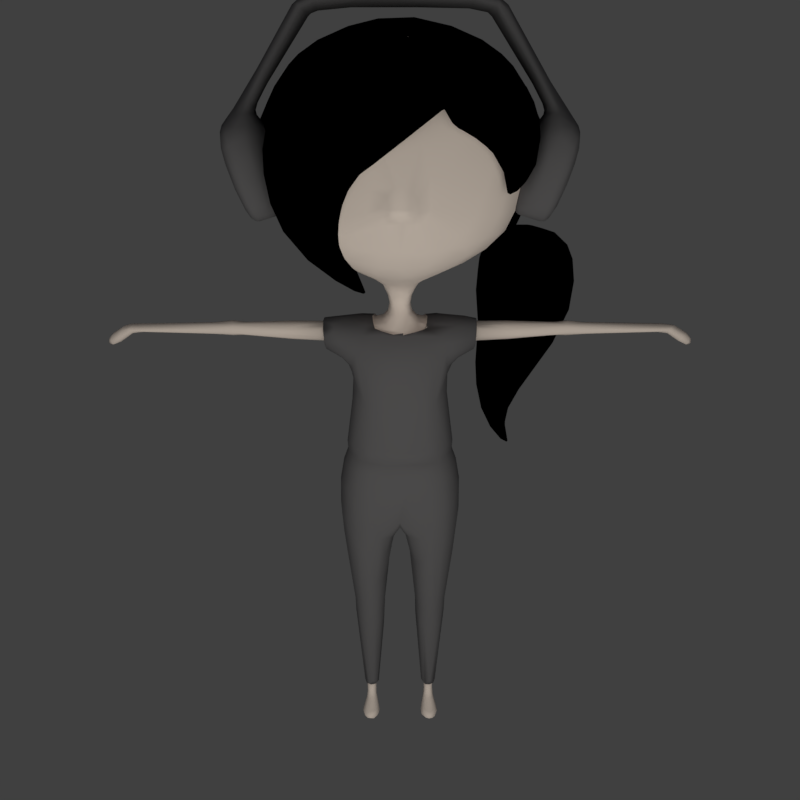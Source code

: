 # Source: Clowpoly.blend  (saved by Blender 2.79.0; exported with 4.5.12 LTS)
import bpy
from mathutils import Matrix  # noqa: F401  (used for matrix-valued properties, if any)

bpy.ops.wm.read_factory_settings(use_empty=True)
scene = bpy.context.scene
scene.name = 'Scene'

# ---- collections
col_collection_2 = bpy.data.collections.new('Collection 2'); scene.collection.children.link(col_collection_2)
col_collection_3 = bpy.data.collections.new('Collection 3'); scene.collection.children.link(col_collection_3)
col_collection_12 = bpy.data.collections.new('Collection 12'); scene.collection.children.link(col_collection_12)
col_collection_12.hide_render = True
col_collection_12.hide_viewport = True

# ---- materials (node trees are filled in below, after node groups)
mat_material_003 = bpy.data.materials.new('Material.003')
mat_material_003.alpha_threshold = 0.0
mat_material_003.diffuse_color = (0.8, 0.6983, 0.6558, 1.0)
mat_material_003.roughness = 0.5
mat_material_003.specular_intensity = 0.01
mat_material_004 = bpy.data.materials.new('Material.004')
mat_material_004.alpha_threshold = 0.0
mat_material_004.diffuse_color = (0.1235, 0.1213, 0.1329, 1.0)
mat_material_004.roughness = 0.5
mat_material_004.specular_intensity = 0.01042
mat_material = bpy.data.materials.new('Material')
mat_material.alpha_threshold = 0.0
mat_material.diffuse_color = (0.0, 0.0, 0.0, 1.0)
mat_material.roughness = 0.5

# ---- material node trees

# ---- world
world_world = bpy.data.worlds.new('World'); scene.world = world_world
world_world.color = (0.05088, 0.05088, 0.05088)
world_world.use_sun_shadow = False
world_world.sun_shadow_jitter_overblur = 0.0
world_world.cycles.sampling_method = 'MANUAL'

# ---- cameras
cam_camera = bpy.data.cameras.new('Camera')
cam_camera.clip_end = 100.0
cam_camera.lens = 35.0
cam_camera.sensor_width = 32.0
cam_camera.sensor_height = 18.0
cam_camera.display_size = 2.0
cam_camera.dof.focus_distance = 0.0

# ---- lights
light_area_001 = bpy.data.lights.new('Area.001', 'AREA')
light_area_001.color = (1.0, 0.9843, 0.8825)
light_area_001.transmission_factor = 0.0
light_area_001.energy = 785.4
light_area_001.shadow_buffer_clip_start = 0.5
light_area_001.shadow_soft_size = 15.0
light_area_001.shadow_maximum_resolution = 0.006
light_area_001.use_absolute_resolution = True
light_area_001.size = 15.0
light_area_001.size_y = 0.1

# ---- meshes
me_c_lod3 = bpy.data.meshes.new('C_LOD3')
me_c_lod3.from_pydata([(0.7419, -0.0153, -3.883), (1.906, 1.591, -3.559), (2.791, 2.477, -1.942), (1.152, 1.955, -0.1635), (2.481, 2.339, -3.03), (2.67, 2.457, -0.899), (0.901, 0.4082, -3.578), (0.7179, -0.1045, -3.823), (2.983, 0.896, -1.323), (1.568, 0.8605, 0.224), (2.792, 0.5385, -2.469), (2.327, 0.8459, -0.1525), (0.901, 0.07696, -3.507), (0.3829, -0.0153, -3.883), (-0.7807, 1.591, -3.559), (0.5624, -0.02394, -3.923), (0.5624, 1.591, -3.559), (-1.667, 2.477, -1.942), (0.5624, 2.875, -2.368), (-0.02737, 1.955, -0.1635), (0.5624, 1.955, -0.1635), (0.5624, 2.241, -3.269), (-1.356, 2.339, -3.03), (0.5624, 2.798, -1.237), (-1.545, 2.457, -0.899), (0.2237, 0.4082, -3.578), (0.5624, 0.5247, -3.614), (0.4069, -0.1045, -3.823), (-0.6241, 0.7828, -3.387), (0.5624, -0.1045, -3.823), (-1.858, 0.896, -1.323), (-0.4431, 0.8605, 0.224), (0.5624, 0.6845, 0.515), (-1.667, 0.5385, -2.469), (-1.202, 0.8459, -0.1525), (0.2237, 0.07696, -3.507), (2.606, -0.7942, -2.159), (2.554, -0.6984, -1.194), (1.33, -0.9862, 0.2164), (0.5624, -1.108, 0.2424), (2.42, -0.8881, -0.536), (2.088, -0.2044, -3.176), (-1.481, -0.7942, -2.159), (-1.429, -0.6984, -1.194), (-0.2048, -0.9862, 0.2164), (-1.295, -0.8881, -0.536), (-0.9631, -0.2044, -3.176), (1.758, 0.7704, -3.354), (1.834, 1.223, -3.481), (2.431, 0.8776, -2.926), (2.034, 0.5004, -3.166), (1.804, -0.4364, -4.038), (2.033, 0.4495, -3.366), (1.784, 1.525, -4.457), (2.024, 0.998, -3.479), (3.745, -0.1762, -2.914), (2.463, 0.5281, -3.016), (3.725, 1.785, -3.333), (2.455, 1.077, -3.129), (1.923, -0.3533, -4.544), (1.906, 1.245, -4.885), (3.752, -0.3184, -4.469), (3.735, 1.28, -4.811), (1.858, -0.216, -5.393), (1.848, 0.7718, -5.604), (2.772, -0.2967, -5.814), (2.762, 0.6911, -6.025), (2.033, -0.15, -6.464), (2.029, 0.2771, -6.555), (2.469, -0.1531, -6.5), (2.464, 0.274, -6.591), (2.562, -0.1013, -7.078), (2.561, -0.007768, -7.098), (2.626, -0.08563, -7.008), (2.625, 0.007858, -7.028), (1.93, 0.2962, -3.424), (1.917, 1.113, -3.591), (2.558, 1.23, -3.071), (2.571, 0.4132, -2.904), (1.879, 0.3082, -3.374), (1.866, 1.121, -3.541), (2.504, 1.238, -3.023), (2.517, 0.4247, -2.856), (1.993, 0.5583, -3.228), (1.987, 0.9526, -3.309), (2.296, 1.009, -3.058), (2.303, 0.6148, -2.977), (1.934, 0.4712, -3.261), (1.926, 1.018, -3.373), (2.355, 1.096, -3.025), (2.364, 0.5495, -2.913), (1.768, -1.878, -7.197), (1.768, -0.2123, -7.553), (1.259, -2.072, -11.4), (1.547, -1.635, -6.286), (1.259, -1.647, -11.49), (1.521, -0.3518, -6.561), (0.96, -1.647, -11.49), (0.96, -2.072, -11.4), (1.422, -1.195, -9.473), (1.422, -1.871, -9.329), (0.8218, -1.871, -9.329), (0.8218, -1.195, -9.473), (1.422, -1.216, -9.924), (1.422, -1.878, -9.783), (0.8218, -1.878, -9.783), (0.8218, -1.216, -9.924), (1.422, -1.216, -9.697), (1.422, -1.926, -9.545), (0.8218, -1.926, -9.545), (0.8218, -1.216, -9.697), (1.316, -2.488, -11.9), (1.316, -1.856, -12.04), (0.9395, -1.856, -12.04), (0.9395, -2.488, -11.9), (1.492, -0.4518, -6.594), (1.492, -1.531, -6.364), (1.198, -1.801, -11.78), (1.198, -1.933, -11.75), (1.034, -1.933, -11.75), (1.034, -1.801, -11.78), (0.9323, -0.007753, -4.521), (1.047, -0.08326, -4.314), (1.049, -0.6938, -4.185), (0.6948, -0.243, -3.957), (0.6948, -0.5303, -3.896), (0.8777, -0.6856, -3.464), (2.421, -0.8383, -0.7517), (2.372, -1.309, -2.583), (1.003, -1.085, -3.273), (3.231, -0.3165, -4.319), (3.231, -0.3581, -4.514), (3.231, -0.5878, -4.261), (3.231, -0.6294, -4.456), (1.707, -0.3081, -4.28), (1.707, -0.3817, -4.624), (1.707, -0.6557, -4.205), (1.707, -0.7293, -4.55), (3.523, -0.3165, -4.319), (3.523, -0.3581, -4.514), (3.523, -0.5878, -4.261), (3.523, -0.6294, -4.456), (5.125, -0.3191, -4.331), (4.991, -0.347, -4.462), (5.125, -0.5904, -4.273), (4.991, -0.6183, -4.404), (5.525, -0.3654, -4.548), (5.469, -0.4188, -4.798), (5.525, -0.6367, -4.49), (5.469, -0.6901, -4.74), (3.377, -0.3, -4.578), (3.377, -0.2373, -4.284), (3.377, -0.6029, -4.513), (3.377, -0.5402, -4.22), (0.8128, -0.03918, -4.291), (0.8128, -0.7196, -4.145), (1.051, -0.8616, -4.283), (1.295, -1.846, -11.99), (1.295, -2.478, -11.85), (0.9562, -2.478, -11.85), (0.9562, -1.846, -11.99), (1.247, -1.823, -11.88), (1.247, -2.264, -11.79), (0.9949, -2.264, -11.79), (0.9949, -1.823, -11.88), (0.8595, -1.895, -1.945), (0.6428, -1.725, -1.652), (0.8163, -1.626, -2.018), (0.9207, -1.612, -1.73), (5.18, -0.5968, -4.303), (5.057, -0.6282, -4.45), (5.057, -0.357, -4.508), (5.18, -0.3255, -4.361), (2.469, -0.6473, -4.199), (2.469, -0.7166, -4.524), (2.469, -0.2751, -4.279), (2.469, -0.3444, -4.603), (1.217, -1.701, -11.43), (1.217, -1.901, -11.39), (1.02, -1.901, -11.39), (1.02, -1.701, -11.43), (0.9731, -2.035, -11.4), (1.249, -2.035, -11.4), (0.9731, -1.659, -11.48), (1.249, -1.659, -11.48), (1.826, -0.7274, -4.546), (1.826, -0.3029, -4.28), (1.826, -0.6544, -4.204), (1.826, -0.3759, -4.621), (1.364, -1.178, -4.773), (1.364, -0.1573, -4.992), (1.442, -0.832, -4.051), (1.442, -0.002449, -4.228), (1.371, -0.253, -5.532), (1.371, -1.451, -5.276), (0.9038, 0.09178, -4.519), (0.9671, -1.303, -4.582), (0.9671, 0.02998, -4.269), (0.9671, -0.8904, -4.127), (0.9095, -0.253, -5.532), (1.895, -0.1696, -4.238), (1.856, -0.2741, -4.787), (1.856, -0.9191, -4.649), (1.895, -0.7297, -4.119), (1.535, -0.5191, -6.435), (1.551, -1.46, -6.234), (1.781, -0.8242, -4.6), (1.781, -0.3279, -4.706), (1.801, -0.2389, -4.259), (1.801, -0.6927, -4.162), (0.9042, 0.06683, -4.593), (0.9615, 0.06054, -4.579), (1.003, -0.1786, -3.467), (2.372, -0.5439, -2.746), (0.8777, -0.2118, -3.565), (0.5624, -0.08561, -7.632), (0.5624, -1.889, -7.247), (-0.6429, -1.878, -7.197), (-0.6429, -0.2123, -7.553), (-0.1337, -2.072, -11.4), (-0.4222, -1.635, -6.286), (-0.1337, -1.647, -11.49), (-0.3966, -0.3518, -6.561), (0.1648, -1.647, -11.49), (0.5624, -0.3958, -6.648), (0.1648, -2.072, -11.4), (0.5624, -1.693, -6.371), (-0.2975, -1.195, -9.473), (-0.2975, -1.871, -9.329), (0.3029, -1.871, -9.329), (0.3029, -1.195, -9.473), (-0.2975, -1.216, -9.924), (-0.2975, -1.878, -9.783), (0.3029, -1.878, -9.783), (0.3029, -1.216, -9.924), (-0.2975, -1.216, -9.697), (-0.2975, -1.926, -9.545), (0.3029, -1.926, -9.545), (0.3029, -1.216, -9.697), (-0.1917, -2.488, -11.9), (-0.1917, -1.856, -12.04), (0.1853, -1.856, -12.04), (0.1853, -2.488, -11.9), (-0.3668, -0.4518, -6.594), (-0.3668, -1.531, -6.364), (0.5624, -1.531, -6.364), (0.5624, -0.4518, -6.594), (-0.07283, -1.801, -11.78), (-0.07283, -1.933, -11.75), (0.09104, -1.933, -11.75), (0.09104, -1.801, -11.78), (0.1925, -0.007753, -4.521), (0.5624, -0.9767, -4.302), (0.07734, -0.08326, -4.314), (0.07533, -0.6938, -4.185), (0.5624, -0.8262, -4.122), (0.5624, -0.004083, -4.298), (0.43, -0.243, -3.957), (0.43, -0.5303, -3.896), (0.5624, -0.5303, -3.896), (0.5624, -0.243, -3.957), (0.247, -0.6856, -3.464), (0.5624, -0.6856, -3.464), (-1.296, -0.8383, -0.7517), (0.5624, -1.166, -0.1121), (-1.247, -1.309, -2.583), (0.5624, -1.712, -2.726), (0.1221, -1.085, -3.273), (0.5624, -1.31, -3.225), (-2.106, -0.3165, -4.319), (-2.106, -0.3581, -4.514), (-2.106, -0.5878, -4.261), (-2.106, -0.6294, -4.456), (-0.5818, -0.3081, -4.28), (-0.5818, -0.3817, -4.624), (-0.5818, -0.6557, -4.205), (-0.5818, -0.7293, -4.55), (-2.398, -0.3165, -4.319), (-2.398, -0.3581, -4.514), (-2.398, -0.5878, -4.261), (-2.398, -0.6294, -4.456), (-4.0, -0.3191, -4.331), (-3.866, -0.347, -4.462), (-4.0, -0.5904, -4.273), (-3.866, -0.6183, -4.404), (-4.4, -0.3654, -4.548), (-4.344, -0.4188, -4.798), (-4.4, -0.6367, -4.49), (-4.344, -0.6901, -4.74), (-2.252, -0.3, -4.578), (-2.252, -0.2373, -4.284), (-2.252, -0.6029, -4.513), (-2.252, -0.5402, -4.22), (0.312, -0.03918, -4.291), (0.312, -0.7196, -4.145), (0.07383, -0.8616, -4.283), (-0.1706, -1.846, -11.99), (-0.1706, -2.478, -11.85), (0.1686, -2.478, -11.85), (0.1686, -1.846, -11.99), (-0.1217, -1.823, -11.88), (-0.1217, -2.264, -11.79), (0.1298, -2.264, -11.79), (0.1298, -1.823, -11.88), (0.2653, -1.895, -1.945), (0.4819, -1.725, -1.652), (0.3085, -1.626, -2.018), (0.2041, -1.612, -1.73), (0.5624, -1.784, -1.984), (0.5624, -1.552, -1.193), (0.5624, -1.977, -1.943), (0.5624, -1.725, -1.652), (-4.056, -0.5968, -4.303), (-3.933, -0.6282, -4.45), (-3.933, -0.357, -4.508), (-4.056, -0.3255, -4.361), (-1.344, -0.6473, -4.199), (-1.344, -0.7166, -4.524), (-1.344, -0.2751, -4.279), (-1.344, -0.3444, -4.603), (-0.09197, -1.701, -11.43), (-0.09197, -1.901, -11.39), (0.1048, -1.901, -11.39), (0.1048, -1.701, -11.43), (0.1516, -2.035, -11.4), (-0.1246, -2.035, -11.4), (0.1516, -1.659, -11.48), (-0.1246, -1.659, -11.48), (-0.7008, -0.7274, -4.546), (-0.7008, -0.3029, -4.28), (-0.7008, -0.6544, -4.204), (-0.7008, -0.3759, -4.621), (0.5624, 0.04006, -4.531), (0.5624, 0.09178, -4.519), (0.5624, -1.332, -4.719), (-0.2391, -1.178, -4.773), (-0.2391, -0.1573, -4.992), (-0.3167, -0.832, -4.051), (-0.3167, -0.002449, -4.228), (0.5624, -1.07, -4.338), (-0.2459, -0.253, -5.532), (-0.2459, -1.451, -5.276), (0.5624, -1.451, -5.276), (0.5624, -0.253, -5.532), (0.2209, 0.09178, -4.519), (0.1576, -1.303, -4.582), (0.1576, 0.02998, -4.269), (0.1576, -0.8904, -4.127), (0.5624, -0.2945, -6.033), (0.2153, -0.253, -5.532), (-0.7705, -0.1696, -4.238), (-0.7312, -0.2741, -4.787), (-0.7312, -0.9191, -4.649), (-0.7705, -0.7297, -4.119), (-0.4107, -0.5191, -6.435), (-0.4266, -1.46, -6.234), (0.5624, -1.712, -6.274), (0.5624, -0.3387, -6.567), (-0.6565, -0.8242, -4.6), (-0.6565, -0.3279, -4.706), (-0.6761, -0.2389, -4.259), (-0.6761, -0.6927, -4.162), (0.2205, 0.06683, -4.593), (0.5624, 0.06367, -4.602), (0.1632, 0.06054, -4.579), (0.1221, -0.1786, -3.467), (-1.247, -0.5439, -2.746), (0.247, -0.2118, -3.565), (2.687, -0.9518, -0.8037), (2.966, -1.012, -0.8235), (3.069, 0.9681, -1.214), (3.348, 0.9081, -1.234), (2.307, -1.178, -2.215), (2.582, -1.246, -2.279), (2.689, 0.742, -2.625), (2.964, 0.6737, -2.689), (3.238, -1.107, -1.016), (3.62, 0.8131, -1.426), (2.768, -1.292, -2.321), (3.15, 0.6276, -2.731), (1.787, -0.1512, 0.5669), (1.787, -0.0912, 0.8475), (1.91, -0.1728, 0.4657), (2.114, -0.1307, 0.6628), (2.008, -0.2091, 0.2956), (2.267, -0.1832, 0.4168), (2.783, -0.4669, -0.9073), (3.063, -0.5268, -0.9271), (2.404, -0.693, -2.319), (2.678, -0.7613, -2.383), (2.552, -0.4174, -0.8904), (2.179, -0.6371, -2.267), (3.334, -0.6218, -1.119), (2.865, -0.8073, -2.424), (1.787, 0.7944, 0.3649), (1.91, 0.7728, 0.2637), (2.008, 0.7364, 0.0936), (2.968, 0.4613, -1.106), (2.589, 0.2352, -2.517), (2.737, 0.5108, -1.089), (2.363, 0.291, -2.465), (1.787, 0.8544, 0.6455), (2.114, 0.8149, 0.4608), (2.267, 0.7623, 0.2148), (3.248, 0.4013, -1.125), (2.863, 0.1669, -2.581), (3.519, 0.3063, -1.318), (3.049, 0.1209, -2.623), (-1.562, -0.9518, -0.8037), (-1.842, -1.012, -0.8235), (-1.944, 0.9681, -1.214), (-2.224, 0.9081, -1.234), (-1.183, -1.178, -2.215), (-1.457, -1.246, -2.279), (-1.565, 0.742, -2.625), (-1.839, 0.6737, -2.689), (-2.113, -1.107, -1.016), (-2.495, 0.8131, -1.426), (-1.644, -1.292, -2.321), (-2.026, 0.6276, -2.731), (-0.6625, -0.1512, 0.5669), (-0.6625, -0.0912, 0.8475), (-0.7854, -0.1728, 0.4657), (-0.9896, -0.1307, 0.6628), (-0.8835, -0.2091, 0.2956), (-1.142, -0.1832, 0.4168), (-1.658, -0.4669, -0.9073), (-1.938, -0.5268, -0.9271), (-1.279, -0.693, -2.319), (-1.554, -0.7613, -2.383), (-1.428, -0.4174, -0.8904), (-1.054, -0.6371, -2.267), (-2.209, -0.6218, -1.119), (-1.74, -0.8073, -2.424), (-0.6625, 0.7944, 0.3649), (-0.7854, 0.7728, 0.2637), (-0.8835, 0.7364, 0.0936), (-1.843, 0.4613, -1.106), (-1.464, 0.2352, -2.517), (-1.612, 0.5108, -1.089), (-1.238, 0.291, -2.465), (-0.6625, 0.8544, 0.6455), (-0.9896, 0.8149, 0.4608), (-1.142, 0.7623, 0.2148), (-2.123, 0.4013, -1.125), (-1.738, 0.1669, -2.581), (-2.394, 0.3063, -1.318), (-1.925, 0.1209, -2.623), (0.3678, -2.092, -1.306), (-0.02082, -2.092, 0.451), (0.3678, -0.09243, -1.306), (-0.02617, -0.09243, -1.629), (-0.02617, -2.092, -1.629), (-1.318, -2.092, -0.1563), (-0.1682, -0.325, -1.978), (-0.1682, -1.86, -1.978), (-1.576, -1.86, -1.999), (-1.576, -0.325, -1.999), (-0.2451, -0.7424, -2.759), (-0.2451, -1.443, -2.759), (-0.7434, -1.443, -3.088), (-0.7434, -0.7424, -3.088), (0.07565, -1.072, -3.5), (0.07565, -1.113, -3.5), (0.04592, -1.113, -3.52), (0.04592, -1.072, -3.52), (1.184, -1.537, -0.5342), (1.193, -1.516, -0.317), (1.148, -0.3312, -0.7273), (1.168, -0.6131, -0.401), (1.671, -1.708, -1.006), (2.072, -1.428, 0.06848), (1.641, -0.6243, -1.107), (1.862, -1.584, -1.199), (2.655, -1.344, -0.6851), (1.84, -0.7714, -1.274), (2.073, -1.344, -1.528), (2.551, -1.329, -1.51), (2.065, -1.055, -1.555), (2.098, -1.364, -1.802), (2.166, -1.364, -1.819), (2.096, -1.191, -1.831), (2.164, -1.294, -1.825), (1.28, -0.5028, -0.8993), (1.317, -1.867, -0.8914), (1.339, -1.738, -0.001647), (1.151, -0.5002, -0.5735), (1.134, -2.092, -0.6473), (1.046, -2.092, 0.2314), (1.319, -0.9867, -0.005989), (2.544, -1.105, -1.531), (2.045, -0.502, -0.01551), (2.635, -0.6452, -0.748), (-0.02082, -0.1988, 0.3149), (1.046, -0.7461, 0.2314), (1.115, -0.3885, -0.1282), (1.175, -0.8774, -0.3764), (-1.318, -0.8747, -0.4247)], [], [(44, 31, 34, 45), (26, 16, 1, 6), (41, 12, 47), (366, 263, 43, 42), (4, 21, 18, 2), (27, 367, 365, 35), (10, 4, 2, 8), (9, 32, 39, 38), (11, 5, 3, 9), (5, 23, 20, 3), (1, 16, 21, 4), (2, 18, 23, 5), (8, 2, 5, 11), (44, 45, 263, 264), (365, 366, 42, 46), (15, 26, 6, 0), (0, 6, 12, 7), (37, 8, 11, 40), (41, 50, 49, 10, 36), (40, 11, 9, 38), (3, 20, 32, 9), (15, 0, 7, 29), (6, 1, 48, 47, 12), (26, 25, 14, 16), (46, 28, 35), (260, 29, 7, 124), (22, 17, 18, 21), (33, 30, 17, 22), (31, 44, 39, 32), (34, 31, 19, 24), (24, 19, 20, 23), (28, 33, 22, 14), (14, 22, 21, 16), (17, 24, 23, 18), (30, 34, 24, 17), (367, 27, 257), (260, 257, 27, 29), (15, 13, 25, 26), (13, 27, 35, 25), (43, 45, 34, 30), (46, 42, 33, 28), (19, 31, 32, 20), (15, 29, 27, 13), (25, 35, 28, 14), (365, 46, 35), (39, 264, 38), (43, 263, 45), (264, 39, 44), (214, 124, 7), (49, 48, 1, 4, 10), (51, 75, 76, 53), (53, 76, 77, 57), (57, 77, 78, 55), (55, 78, 75, 51), (53, 57, 62, 60), (56, 58, 81, 82), (61, 59, 63, 65), (51, 53, 60, 59), (57, 55, 61, 62), (55, 51, 59, 61), (66, 65, 69, 70), (60, 62, 66, 64), (62, 61, 65, 66), (59, 60, 64, 63), (69, 67, 71, 73), (63, 64, 68, 67), (65, 63, 67, 69), (64, 66, 70, 68), (72, 74, 73, 71), (68, 70, 74, 72), (70, 69, 73, 74), (67, 68, 72, 71), (52, 54, 76, 75), (54, 58, 77, 76), (58, 56, 78, 77), (56, 52, 75, 78), (82, 81, 89, 90), (54, 52, 79, 80), (52, 56, 82, 79), (58, 54, 80, 81), (80, 79, 87, 88), (79, 82, 90, 87), (81, 80, 88, 89), (83, 84, 88, 87), (84, 85, 89, 88), (85, 86, 90, 89), (86, 83, 87, 90), (49, 86, 85), (48, 49, 85), (85, 84, 48), (48, 84, 47), (84, 83, 47), (47, 83, 50), (49, 50, 86), (86, 50, 83), (108, 100, 101, 109), (215, 224, 96, 92), (92, 96, 94, 91), (102, 215, 92, 99), (106, 97, 98, 105), (99, 92, 91, 100), (107, 99, 100, 108), (91, 94, 226, 216), (100, 91, 216, 101), (110, 102, 99, 107), (97, 106, 103, 95), (95, 103, 104, 93), (93, 104, 105, 98), (106, 110, 107, 103), (103, 107, 108, 104), (104, 108, 109, 105), (106, 105, 109, 110), (109, 101, 102, 110), (101, 216, 215, 102), (113, 112, 111, 114), (162, 118, 119, 163), (161, 117, 118, 162), (164, 120, 117, 161), (156, 155, 255, 252), (155, 125, 259, 255), (154, 124, 125, 155), (256, 260, 124, 154), (125, 126, 262, 259), (124, 214, 126, 125), (167, 308, 266, 128), (129, 128, 266, 268), (164, 163, 119, 120), (126, 129, 268, 262), (151, 138, 139, 150), (187, 136, 137, 185), (175, 130, 131, 176), (187, 186, 134, 136), (174, 176, 131, 133), (140, 144, 142, 138), (150, 139, 141, 152), (153, 140, 138, 151), (152, 141, 140, 153), (170, 149, 148, 169), (141, 145, 144, 140), (138, 142, 143, 139), (139, 143, 145, 141), (146, 148, 149, 147), (172, 146, 147, 171), (171, 147, 149, 170), (169, 148, 146, 172), (133, 152, 153, 132), (132, 153, 151, 130), (131, 150, 152, 133), (130, 151, 150, 131), (121, 195, 333, 332), (121, 332, 256, 154), (123, 122, 154, 155), (113, 114, 159, 160), (113, 160, 157, 112), (112, 157, 158, 111), (111, 158, 159, 114), (160, 159, 163, 164), (160, 164, 161, 157), (157, 161, 162, 158), (158, 162, 163, 159), (128, 127, 168, 167), (167, 168, 166, 165), (308, 167, 165, 310), (168, 309, 311, 166), (165, 166, 311, 310), (127, 264, 309, 168), (144, 169, 172, 142), (143, 171, 170, 145), (142, 172, 171, 143), (145, 170, 169, 144), (185, 188, 176, 174), (132, 130, 175, 173), (186, 175, 176, 188), (132, 173, 174, 133), (119, 179, 180, 120), (118, 178, 179, 119), (117, 177, 178, 118), (120, 180, 177, 117), (226, 94, 116, 245), (94, 96, 115, 116), (96, 224, 246, 115), (181, 179, 178, 182), (183, 180, 179, 181), (184, 177, 180, 183), (182, 178, 177, 184), (93, 182, 184, 95), (95, 184, 183, 97), (97, 183, 181, 98), (98, 181, 182, 93), (134, 186, 188, 135), (137, 135, 188, 185), (173, 175, 186, 187), (173, 187, 185, 174), (155, 156, 123), (195, 197, 192, 211), (199, 210, 211, 190, 193), (193, 190, 189, 194), (204, 193, 194, 205), (196, 198, 339, 334), (194, 189, 196, 342), (199, 193, 204, 357, 348), (334, 342, 196), (189, 191, 198, 196), (192, 197, 198, 191), (343, 363, 210, 199), (191, 189, 202, 203), (192, 191, 203, 200), (189, 190, 201, 202), (190, 192, 200, 201), (206, 202, 201, 207), (207, 201, 200, 208), (209, 203, 202, 206), (208, 200, 203, 209), (134, 208, 209, 136), (136, 209, 206, 137), (135, 207, 208, 134), (137, 206, 207, 135), (123, 198, 197, 122), (198, 252, 339), (252, 198, 156), (123, 156, 198), (122, 121, 154), (197, 121, 122), (121, 197, 195), (211, 192, 190), (210, 363, 333, 195), (211, 210, 195), (205, 194, 342, 356), (245, 116, 205, 356), (116, 115, 204, 205), (199, 348, 343), (213, 127, 128), (214, 212, 129, 126), (212, 213, 128, 129), (246, 357, 204, 115), (236, 237, 229, 228), (215, 218, 222, 224), (218, 217, 220, 222), (230, 227, 218, 215), (234, 233, 225, 223), (227, 228, 217, 218), (235, 236, 228, 227), (217, 216, 226, 220), (228, 229, 216, 217), (238, 235, 227, 230), (223, 221, 231, 234), (221, 219, 232, 231), (219, 225, 233, 232), (234, 231, 235, 238), (231, 232, 236, 235), (232, 233, 237, 236), (234, 238, 237, 233), (237, 238, 230, 229), (229, 230, 215, 216), (241, 242, 239, 240), (301, 302, 249, 248), (300, 301, 248, 247), (303, 300, 247, 250), (295, 252, 255, 294), (294, 255, 259, 258), (293, 294, 258, 257), (256, 293, 257, 260), (258, 259, 262, 261), (257, 258, 261, 367), (306, 265, 266, 308), (267, 268, 266, 265), (303, 250, 249, 302), (261, 262, 268, 267), (290, 289, 278, 277), (330, 328, 276, 275), (318, 319, 270, 269), (330, 275, 273, 329), (317, 272, 270, 319), (279, 277, 281, 283), (289, 291, 280, 278), (292, 290, 277, 279), (291, 292, 279, 280), (313, 312, 287, 288), (280, 279, 283, 284), (277, 278, 282, 281), (278, 280, 284, 282), (285, 286, 288, 287), (315, 314, 286, 285), (314, 313, 288, 286), (312, 315, 285, 287), (272, 271, 292, 291), (271, 269, 290, 292), (270, 272, 291, 289), (269, 270, 289, 290), (251, 332, 333, 344), (251, 293, 256, 332), (254, 294, 293, 253), (241, 299, 298, 242), (241, 240, 296, 299), (240, 239, 297, 296), (239, 242, 298, 297), (299, 303, 302, 298), (299, 296, 300, 303), (296, 297, 301, 300), (297, 298, 302, 301), (265, 306, 307, 263), (306, 304, 305, 307), (308, 310, 304, 306), (307, 305, 311, 309), (304, 310, 311, 305), (263, 307, 309, 264), (283, 281, 315, 312), (282, 284, 313, 314), (281, 282, 314, 315), (284, 283, 312, 313), (328, 317, 319, 331), (271, 316, 318, 269), (329, 331, 319, 318), (271, 272, 317, 316), (249, 250, 323, 322), (248, 249, 322, 321), (247, 248, 321, 320), (250, 247, 320, 323), (226, 245, 244, 220), (220, 244, 243, 222), (222, 243, 246, 224), (324, 325, 321, 322), (326, 324, 322, 323), (327, 326, 323, 320), (325, 327, 320, 321), (219, 221, 327, 325), (221, 223, 326, 327), (223, 225, 324, 326), (225, 219, 325, 324), (273, 274, 331, 329), (276, 328, 331, 274), (316, 330, 329, 318), (316, 317, 328, 330), (294, 254, 295), (344, 364, 338, 346), (349, 340, 336, 364, 362), (340, 341, 335, 336), (354, 355, 341, 340), (345, 334, 339, 347), (341, 342, 345, 335), (349, 348, 357, 354, 340), (334, 345, 342), (335, 345, 347, 337), (338, 337, 347, 346), (343, 349, 362, 363), (337, 353, 352, 335), (338, 350, 353, 337), (335, 352, 351, 336), (336, 351, 350, 338), (358, 359, 351, 352), (359, 360, 350, 351), (361, 358, 352, 353), (360, 361, 353, 350), (273, 275, 361, 360), (275, 276, 358, 361), (274, 273, 360, 359), (276, 274, 359, 358), (254, 253, 346, 347), (347, 339, 252), (252, 295, 347), (254, 347, 295), (253, 293, 251), (346, 253, 251), (251, 344, 346), (364, 336, 338), (362, 344, 333, 363), (364, 344, 362), (355, 356, 342, 341), (245, 356, 355, 244), (244, 355, 354, 243), (349, 343, 348), (366, 265, 263), (367, 261, 267, 365), (365, 267, 265, 366), (246, 243, 354, 357), (214, 7, 12, 212), (41, 213, 212, 12), (36, 213, 41), (37, 127, 213, 36), (38, 264, 127, 40), (37, 40, 127), (50, 41, 47), (383, 382, 384, 385), (384, 386, 387, 385), (369, 368, 372, 373), (387, 386, 368, 369), (388, 389, 373, 372), (405, 375, 379, 407), (370, 371, 375, 374), (392, 376, 378, 393), (375, 371, 377, 379), (387, 369, 376, 392), (369, 373, 378, 376), (404, 387, 392, 406), (406, 392, 393, 407), (398, 388, 391, 400), (373, 389, 393, 378), (398, 405, 389, 388), (371, 370, 397, 404), (374, 375, 405, 398), (377, 406, 407, 379), (371, 404, 406, 377), (386, 397, 399, 390), (389, 405, 407, 393), (382, 380, 394, 395), (396, 384, 382, 395), (396, 397, 386, 384), (383, 402, 401, 381), (385, 403, 402, 383), (404, 403, 385, 387), (381, 380, 382, 383), (403, 404, 397, 396), (395, 402, 403, 396), (395, 394, 401, 402), (423, 425, 424, 422), (424, 425, 427, 426), (409, 413, 412, 408), (427, 409, 408, 426), (428, 412, 413, 429), (410, 439, 440, 414), (445, 447, 419, 415), (410, 414, 415, 411), (414, 440, 438), (432, 433, 418, 416), (415, 419, 417, 411), (427, 432, 416, 409), (409, 416, 418, 413), (444, 446, 432, 427), (446, 447, 433, 432), (438, 440, 431, 428), (413, 418, 433, 429), (438, 428, 429, 445), (411, 444, 437, 410), (414, 438, 445, 415), (410, 437, 439), (417, 419, 447, 446), (411, 417, 446, 444), (426, 430, 439, 437), (429, 433, 447, 445), (422, 435, 434, 420), (436, 435, 422, 424), (436, 424, 426, 437), (423, 421, 441, 442), (425, 423, 442, 443), (444, 427, 425, 443), (421, 423, 422, 420), (443, 436, 437, 444), (435, 436, 443, 442), (435, 442, 441, 434), (33, 42, 431, 440), (30, 439, 430, 43), (8, 37, 390, 399), (10, 400, 391, 36), (374, 398, 400), (388, 372, 391), (428, 431, 412), (368, 390, 391, 372), (426, 408, 430), (408, 412, 431, 430), (370, 399, 397), (370, 374, 400, 399), (394, 380, 420, 434), (381, 421, 420, 380), (394, 434, 441, 401), (401, 441, 421, 381), (386, 390, 368), (487, 488, 449, 448), (450, 486, 487, 448), (453, 497, 457, 456), (448, 449, 453, 452), (449, 493, 497, 453), (450, 448, 452, 451), (454, 455, 459, 458), (451, 452, 455, 454), (452, 453, 456, 455), (461, 458, 462, 465), (457, 454, 458, 461), (455, 456, 460, 459), (456, 457, 461, 460), (463, 464, 465, 462), (459, 460, 464, 463), (460, 461, 465, 464), (458, 459, 463, 462), (471, 470, 473, 474), (470, 471, 485, 484), (483, 472, 470, 484), (470, 472, 475, 473), (482, 481, 478, 490), (474, 473, 476, 477), (473, 475, 478, 476), (481, 482, 480, 479), (476, 479, 480, 477), (478, 481, 479, 476), (466, 468, 483, 484), (467, 466, 484, 485), (487, 486, 468, 466), (488, 487, 466, 467), (477, 480, 482, 490), (492, 491, 471, 474), (491, 489, 485, 471), (490, 492, 474, 477), (478, 475, 492, 490), (494, 493, 449, 488), (495, 496, 469), (496, 495, 494, 488, 467), (489, 496, 467, 485)])
me_c_lod3.polygons.foreach_set('use_smooth', [True] * 506)
me_c_lod3.polygons.foreach_set('material_index', [2, 2, 2, 2, 2, 2, 2, 2, 2, 2, 2, 2, 2, 2, 2, 2, 2, 2, 2, 2, 2, 2, 2, 2, 2, 0, 2, 2, 2, 2, 2, 2, 2, 2, 2, 0, 0, 2, 2, 2, 2, 2, 2, 2, 2, 2, 2, 0, 0, 2, 2, 2, 2, 2, 2, 0, 2, 2, 2, 2, 2, 2, 2, 2, 2, 2, 2, 2, 2, 2, 2, 2, 2, 2, 2, 2, 0, 0, 0, 0, 0, 0, 0, 0, 0, 0, 0, 0, 0, 2, 2, 2, 0, 0, 0, 1, 1, 1, 1, 1, 1, 1, 1, 1, 1, 1, 1, 1, 1, 1, 1, 1, 1, 1, 0, 0, 0, 0, 0, 0, 0, 0, 0, 0, 0, 0, 0, 0, 0, 0, 0, 0, 0, 0, 0, 0, 0, 0, 0, 0, 0, 0, 0, 0, 0, 0, 0, 0, 0, 0, 0, 0, 0, 0, 0, 0, 0, 0, 0, 0, 0, 0, 0, 0, 0, 0, 0, 0, 0, 0, 0, 0, 0, 0, 0, 0, 0, 0, 1, 1, 1, 0, 0, 0, 0, 1, 1, 1, 1, 0, 0, 0, 0, 0, 1, 1, 1, 1, 1, 1, 1, 1, 1, 1, 1, 1, 1, 1, 1, 1, 1, 1, 1, 1, 1, 1, 1, 0, 1, 0, 0, 0, 0, 0, 1, 1, 1, 1, 1, 1, 1, 0, 0, 0, 1, 1, 1, 1, 1, 1, 1, 1, 1, 1, 1, 1, 1, 1, 1, 1, 1, 1, 1, 1, 0, 0, 0, 0, 0, 0, 0, 0, 0, 0, 0, 0, 0, 0, 0, 0, 0, 0, 0, 0, 0, 0, 0, 0, 0, 0, 0, 0, 0, 0, 0, 0, 0, 0, 0, 0, 0, 0, 0, 0, 0, 0, 0, 0, 0, 0, 0, 0, 0, 0, 0, 0, 0, 0, 0, 0, 0, 0, 0, 0, 0, 0, 0, 0, 1, 1, 1, 0, 0, 0, 0, 1, 1, 1, 1, 0, 0, 0, 0, 0, 1, 1, 1, 1, 1, 1, 1, 1, 1, 1, 1, 1, 1, 1, 1, 1, 1, 1, 1, 1, 1, 1, 1, 0, 1, 0, 0, 0, 0, 0, 1, 1, 1, 1, 1, 1, 1, 0, 0, 0, 1, 2, 2, 2, 2, 2, 2, 2, 1, 1, 1, 1, 1, 1, 1, 1, 1, 1, 1, 1, 1, 1, 1, 1, 1, 1, 1, 1, 1, 1, 1, 1, 1, 1, 1, 1, 1, 1, 1, 1, 1, 1, 1, 1, 1, 1, 1, 1, 1, 1, 1, 1, 1, 1, 1, 1, 1, 1, 1, 1, 1, 1, 1, 1, 1, 1, 1, 1, 1, 1, 1, 1, 1, 1, 1, 0, 0, 0, 0, 1, 1, 1, 1, 1, 1, 1, 1, 1, 1, 1, 1, 1, 2, 2, 2, 2, 2, 2, 2, 2, 2, 2, 2, 2, 2, 2, 2, 2, 2, 2, 2, 2, 2, 2, 2, 2, 2, 2, 2, 2, 2, 2, 2, 2, 2, 2, 2, 2, 2, 0, 2, 2])
me_c_lod3.materials.append(mat_material_003)
me_c_lod3.materials.append(mat_material_004)
me_c_lod3.materials.append(mat_material)
me_c_lod3.use_remesh_preserve_volume = False
me_c_lod3.use_remesh_preserve_attributes = False
me_c_lod3.use_mirror_vertex_groups = False
me_c_lod3.update()
arm_armature = bpy.data.armatures.new('Armature')  # bones are not reproduced

# ---- objects
ob_area = bpy.data.objects.new('Area', light_area_001)
ob_c_lod3 = bpy.data.objects.new('C_LOD3', me_c_lod3)
ob_camera = bpy.data.objects.new('Camera', cam_camera)
ob_empty = bpy.data.objects.new('Empty', None)
ob_armature = bpy.data.objects.new('Armature', arm_armature)

# ---- transforms, parenting, visibility, modifiers, constraints
ob_area.location = (0.05696, -9.645, 5.365)
ob_area.rotation_euler = (1.571, 0.0, 0.0)
ob_area.lineart.crease_threshold = 0.0
ob_c_lod3.parent = ob_armature
ob_c_lod3.matrix_parent_inverse = Matrix(((1.0, 0.0, 0.0, -0.0), (0.0, 1.0, 0.0, -0.0), (0.0, 0.0, 1.0, -6.546), (0.0, 0.0, 0.0, 1.0)))
ob_c_lod3.location = (-0.5624, -0.2286, 12.14)
ob_c_lod3.rotation_euler = (0.2105, -0.0, 0.0)
ob_c_lod3.lineart.crease_threshold = 0.0
_vg = ob_c_lod3.vertex_groups.new(name='upperbooty')
for _i, _w in zip([91, 92, 94, 96, 115, 116, 193, 194, 199, 204, 205, 215, 216, 217, 218, 220, 222, 224, 226, 243, 244, 245, 246, 340, 341, 343, 348, 349, 354, 355, 356, 357], [0.0326, 0.1333, 0.5578, 0.6051, 0.5253, 0.4485, 0.04351, 0.03976, 0.01547, 0.2793, 0.24, 0.6963, 0.051, 0.0326, 0.1334, 0.5579, 0.6052, 0.7892, 0.6833, 0.5254, 0.4485, 0.4724, 0.6409, 0.04834, 0.04037, 0.006843, 0.1042, 0.01696, 0.2797, 0.2401, 0.1735, 0.3336]): _vg.add([_i], _w, 'REPLACE')
_vg = ob_c_lod3.vertex_groups.new(name='upperleg.L')
for _i, _w in zip([91, 92, 94, 96, 99, 100, 101, 102, 103, 104, 105, 106, 107, 108, 109, 110, 115, 116, 204, 205, 215, 216, 217, 224, 226], [0.9102, 0.8245, 0.151, 0.1619, 0.9857, 0.9944, 0.9885, 0.9666, 0.06985, 0.041, 0.02335, 0.06631, 0.8964, 0.9314, 0.9429, 0.9026, 0.1032, 0.08696, 0.05087, 0.03766, 0.1458, 0.4702, 0.0136, 0.0105, 0.04883]): _vg.add([_i], _w, 'REPLACE')
_vg = ob_c_lod3.vertex_groups.new(name='lowerleg.L')
for _i, _w in zip([93, 95, 97, 98, 103, 104, 105, 106, 107, 108, 109, 110, 112, 113, 117, 118, 119, 120, 157, 160, 161, 162, 163, 164, 177, 178, 179, 180, 181, 182, 183, 184], [0.9994, 0.9986, 0.9988, 0.9996, 0.93, 0.9545, 0.9633, 0.9335, 0.1026, 0.06829, 0.05643, 0.09504, 0.07769, 0.05188, 0.9479, 0.9562, 0.9836, 0.957, 0.1532, 0.1262, 0.4921, 0.09383, 0.08172, 0.4942, 0.9956, 0.9978, 0.9994, 0.9962, 0.9998, 0.9994, 0.9981, 0.9975]): _vg.add([_i], _w, 'REPLACE')
_vg = ob_c_lod3.vertex_groups.new(name='upperfoot.L')
for _i, _w in zip([111, 112, 113, 114, 117, 120, 157, 160, 161, 162, 163, 164], [0.06447, 0.7976, 0.8544, 0.01286, 0.04507, 0.0315, 0.7874, 0.8354, 0.4924, 0.09727, 0.08608, 0.4977]): _vg.add([_i], _w, 'REPLACE')
_vg = ob_c_lod3.vertex_groups.new(name='lowerfoot.L')
for _i, _w in zip([111, 112, 113, 114, 157, 158, 159, 160, 162, 163], [0.9224, 0.1247, 0.0937, 0.9641, 0.05934, 0.9705, 0.9973, 0.02676, 0.8089, 0.8322]): _vg.add([_i], _w, 'REPLACE')
_vg = ob_c_lod3.vertex_groups.new(name='belly')
for _i, _w in zip([94, 96, 115, 116, 189, 193, 194, 196, 199, 204, 205, 220, 222, 224, 226, 243, 244, 245, 246, 334, 335, 336, 340, 341, 342, 343, 345, 348, 349, 354, 355, 356, 357], [0.2559, 0.1839, 0.2942, 0.4196, 0.05995, 0.1938, 0.6059, 0.05238, 0.1629, 0.5229, 0.6372, 0.2561, 0.1846, 0.1307, 0.2051, 0.2955, 0.4198, 0.4611, 0.2826, 0.03513, 0.05995, 0.003668, 0.1848, 0.6049, 0.1488, 0.1471, 0.05234, 0.5992, 0.1607, 0.5258, 0.6374, 0.7281, 0.5708]): _vg.add([_i], _w, 'REPLACE')
_vg = ob_c_lod3.vertex_groups.new(name='torso')
for _i, _w in zip([96, 115, 121, 122, 123, 154, 155, 156, 189, 190, 193, 194, 195, 196, 197, 198, 199, 201, 202, 204, 205, 210, 211, 222, 243, 246, 251, 252, 253, 254, 255, 256, 260, 293, 294, 295, 332, 333, 334, 335, 336, 339, 340, 341, 342, 343, 344, 345, 346, 347, 348, 349, 351, 352, 354, 355, 356, 357, 359, 362, 363, 364], [0.01197, 0.05325, 0.08829, 0.04315, 0.06013, 0.06339, 0.003108, 0.08393, 0.1014, 0.07526, 0.5711, 0.2044, 0.1016, 0.656, 0.03545, 0.07344, 0.6218, 0.01324, 0.01787, 0.1074, 0.03844, 0.1734, 0.08921, 0.0102, 0.05164, 0.008248, 0.08518, 0.491, 0.04103, 0.05982, 0.1022, 0.2004, 0.01311, 0.0627, 0.002968, 0.08392, 0.2122, 0.2135, 0.7843, 0.1021, 0.08718, 0.6598, 0.5738, 0.2047, 0.7832, 0.6629, 0.09711, 0.6562, 0.03287, 0.07345, 0.224, 0.6232, 0.02161, 0.01972, 0.1039, 0.03766, 0.072, 0.05498, 0.001315, 0.1803, 0.3919, 0.07314]): _vg.add([_i], _w, 'REPLACE')
_vg = ob_c_lod3.vertex_groups.new(name='clevicle.R')
for _i, _w in zip([121, 122, 154, 195, 197, 199, 210, 211, 251, 252, 253, 254, 255, 256, 257, 258, 260, 273, 274, 275, 276, 293, 294, 295, 329, 331, 332, 333, 334, 335, 336, 337, 338, 339, 340, 341, 343, 344, 345, 346, 347, 349, 350, 351, 352, 353, 358, 359, 360, 361, 362, 363, 364], [0.09867, 0.04997, 0.08873, 0.1018, 0.04596, 0.01317, 0.09509, 0.05924, 0.696, 0.1459, 0.7766, 0.8197, 0.129, 0.3223, 0.06965, 0.0555, 0.06485, 0.2419, 0.3434, 0.2541, 0.1702, 0.6377, 0.7778, 0.8145, 0.01719, 0.02229, 0.35, 0.3523, 0.05515, 0.4338, 0.4817, 0.906, 0.8197, 0.1091, 0.08928, 0.06944, 0.06352, 0.6879, 0.1655, 0.7876, 0.8457, 0.1041, 0.4169, 0.4078, 0.3725, 0.4166, 0.3184, 0.3927, 0.3806, 0.3817, 0.6184, 0.2603, 0.7229]): _vg.add([_i], _w, 'REPLACE')
_vg = ob_c_lod3.vertex_groups.new(name='upperArm.R')
for _i, _w in zip([251, 253, 269, 270, 271, 272, 273, 274, 275, 276, 289, 290, 292, 316, 317, 318, 319, 328, 329, 330, 331, 335, 336, 337, 338, 340, 341, 344, 345, 346, 349, 350, 351, 352, 353, 358, 359, 360, 361, 362, 364], [0.0378, 0.0311, 0.9463, 0.964, 0.9627, 0.9803, 0.745, 0.6293, 0.7354, 0.8116, 0.05883, 0.07755, 0.06123, 0.9988, 0.9996, 0.9981, 0.9987, 0.9869, 0.9645, 0.9739, 0.9611, 0.3908, 0.3825, 0.07411, 0.1318, 0.08385, 0.06008, 0.052, 0.08069, 0.04998, 0.01599, 0.5604, 0.5344, 0.568, 0.568, 0.6429, 0.5652, 0.5995, 0.6038, 0.05561, 0.117]): _vg.add([_i], _w, 'REPLACE')
_vg = ob_c_lod3.vertex_groups.new(name='lowerArm.R')
for _i, _w in zip([269, 270, 271, 277, 278, 279, 280, 281, 282, 283, 284, 289, 290, 291, 292, 312, 313, 314, 315], [0.05363, 0.02207, 0.02455, 0.9987, 0.9989, 0.9989, 0.9996, 0.979, 0.9927, 0.9753, 0.9762, 0.9412, 0.9224, 0.9769, 0.9388, 0.06438, 0.2215, 0.2315, 0.06625]): _vg.add([_i], _w, 'REPLACE')
_vg = ob_c_lod3.vertex_groups.new(name='hand.R')
for _i, _w in zip([285, 286, 287, 288, 312, 313, 314, 315], [0.9919, 0.9932, 0.9908, 0.9916, 0.9356, 0.7785, 0.7685, 0.9338]): _vg.add([_i], _w, 'REPLACE')
_vg = ob_c_lod3.vertex_groups.new(name='neck')
for _i, _w in zip([0, 1, 2, 4, 6, 7, 12, 13, 14, 15, 16, 17, 18, 21, 22, 23, 24, 25, 26, 27, 28, 29, 30, 33, 35, 41, 42, 46, 47, 48, 49, 50, 83, 84, 85, 86, 87, 88, 121, 122, 123, 124, 125, 126, 129, 154, 155, 156, 195, 197, 198, 212, 213, 214, 251, 252, 253, 254, 255, 256, 257, 258, 259, 260, 261, 262, 267, 268, 293, 294, 295, 332, 333, 339, 344, 346, 347, 365, 366, 367, 410, 411, 412, 413, 414, 415, 417, 418, 419, 428, 429, 431, 433, 437, 438, 439, 440, 444, 445, 446, 447], [0.3851, 0.081, 0.03235, 0.0616, 0.3654, 0.5879, 0.3408, 0.3948, 0.2405, 0.3673, 0.2697, 0.05716, 0.06721, 0.1311, 0.1117, 0.02019, 0.01336, 0.3951, 0.4081, 0.6022, 0.1587, 0.683, 0.009403, 0.05323, 0.3696, 0.05183, 0.004572, 0.08801, 0.1126, 0.04774, 0.01094, 0.03413, 0.03628, 0.03068, 0.007431, 0.006431, 0.01517, 0.02026, 0.06154, 0.07669, 0.06355, 0.8299, 0.8749, 0.1464, 0.03959, 0.1727, 0.1607, 0.0568, 0.04115, 0.06329, 0.02979, 0.09468, 0.001077, 0.1755, 0.0612, 0.1934, 0.07678, 0.06359, 0.6254, 0.1309, 0.8343, 0.8761, 0.9018, 0.7702, 0.1585, 0.1488, 0.03593, 0.03408, 0.1733, 0.1609, 0.05684, 0.05176, 0.02843, 0.0868, 0.03984, 0.06328, 0.02985, 0.08874, 0.01638, 0.2282, 0.006804, 0.005107, 0.004076, 0.004155, 0.02835, 0.02296, 0.00604, 0.003749, 0.01879, 0.008745, 0.008782, 0.00508, 0.00733, 0.001246, 0.03063, 0.00656, 0.04298, 0.0008731, 0.02347, 0.001377, 0.0171]): _vg.add([_i], _w, 'REPLACE')
_vg = ob_c_lod3.vertex_groups.new(name='head')
for _i, _w in zip([0, 1, 2, 3, 4, 5, 6, 7, 8, 9, 10, 11, 12, 13, 14, 15, 16, 17, 18, 19, 20, 21, 22, 23, 24, 25, 26, 27, 28, 29, 30, 31, 32, 33, 34, 35, 36, 37, 38, 39, 40, 41, 42, 43, 44, 45, 46, 47, 48, 49, 50, 52, 54, 56, 58, 76, 77, 78, 79, 80, 81, 82, 83, 84, 85, 86, 87, 88, 89, 90, 124, 125, 126, 127, 128, 129, 165, 166, 167, 168, 212, 213, 214, 257, 258, 259, 260, 261, 262, 263, 264, 265, 266, 267, 268, 304, 305, 306, 307, 308, 309, 310, 311, 365, 366, 367, 368, 369, 370, 371, 372, 373, 374, 375, 376, 377, 378, 379, 380, 381, 382, 383, 384, 385, 386, 387, 388, 389, 390, 391, 392, 393, 394, 395, 396, 397, 398, 399, 400, 401, 402, 403, 404, 405, 406, 407, 408, 409, 410, 411, 412, 413, 414, 415, 416, 417, 418, 419, 420, 421, 422, 423, 424, 425, 426, 427, 428, 429, 430, 431, 432, 433, 434, 435, 436, 437, 438, 439, 440, 441, 442, 443, 444, 445, 446, 447, 448, 449, 450, 451, 452, 453, 454, 455, 456, 457, 458, 459, 460, 461, 462, 463, 464, 465, 466, 467, 468, 469, 470, 471, 472, 473, 474, 475, 476, 477, 478, 479, 480, 481, 482, 483, 484, 485, 486, 487, 488, 489, 490, 491, 492, 493, 494, 495, 496, 497], [0.5677, 0.2069, 0.5712, 0.8196, 0.4339, 0.6299, 0.4901, 0.3733, 0.7243, 0.9083, 0.5238, 0.8379, 0.547, 0.5789, 0.6626, 0.5998, 0.4906, 0.8699, 0.7173, 0.9163, 0.8883, 0.522, 0.7952, 0.8127, 0.9043, 0.5677, 0.5251, 0.3709, 0.7983, 0.2496, 0.9387, 0.9595, 0.9511, 0.9152, 0.9543, 0.6144, 0.7602, 0.8165, 0.9434, 0.9739, 0.8978, 0.4674, 0.9558, 0.962, 0.9891, 0.9781, 0.8945, 0.2609, 0.173, 0.2741, 0.2633, 0.04667, 0.06238, 0.08684, 0.0881, 0.01054, 0.04318, 0.03331, 0.076, 0.08752, 0.1184, 0.1208, 0.1685, 0.1413, 0.1784, 0.2055, 0.1306, 0.1268, 0.1611, 0.1681, 0.07495, 0.06118, 0.8371, 0.8799, 0.8944, 0.9249, 0.9798, 0.9813, 0.9693, 0.9721, 0.8272, 0.7434, 0.7986, 0.07222, 0.06055, 0.06052, 0.06416, 0.8319, 0.841, 0.9792, 0.9954, 0.9739, 0.9739, 0.9518, 0.9475, 0.985, 0.9863, 0.9859, 0.9899, 0.981, 0.9915, 0.9829, 0.9854, 0.9034, 0.9539, 0.7568, 0.7778, 0.7707, 0.7219, 0.7199, 0.7392, 0.7304, 0.6377, 0.6569, 0.7633, 0.7125, 0.7345, 0.6715, 0.8302, 0.83, 0.8132, 0.8123, 0.8005, 0.7993, 0.7816, 0.7743, 0.724, 0.7201, 0.7991, 0.7494, 0.7684, 0.7231, 0.8301, 0.8126, 0.7979, 0.7557, 0.6314, 0.7351, 0.5833, 0.8299, 0.8117, 0.7964, 0.7517, 0.6577, 0.7314, 0.6803, 0.9524, 0.9514, 0.9426, 0.9449, 0.9516, 0.9506, 0.9328, 0.9361, 0.9515, 0.9453, 0.9502, 0.9386, 0.881, 0.8813, 0.8985, 0.8993, 0.9125, 0.9133, 0.9431, 0.9451, 0.9493, 0.9481, 0.9567, 0.9536, 0.9515, 0.9478, 0.881, 0.8981, 0.9117, 0.9387, 0.9325, 0.9413, 0.9245, 0.8812, 0.899, 0.9128, 0.9419, 0.9368, 0.9479, 0.9403, 1.0, 1.0, 1.0, 1.0, 1.0, 1.0, 1.0, 1.0, 1.0, 1.0, 1.0, 1.0, 1.0, 1.0, 1.0, 1.0, 1.0, 1.0, 1.0, 1.0, 1.0, 1.0, 1.0, 1.0, 1.0, 1.0, 1.0, 1.0, 1.0, 1.0, 1.0, 1.0, 1.0, 1.0, 1.0, 1.0, 1.0, 1.0, 1.0, 1.0, 1.0, 1.0, 1.0, 1.0, 1.0, 1.0, 1.0, 1.0, 1.0, 1.0]): _vg.add([_i], _w, 'REPLACE')
_vg = ob_c_lod3.vertex_groups.new(name='upperPonytail')
for _i, _w in zip([0, 1, 2, 3, 4, 5, 6, 8, 9, 10, 11, 12, 14, 16, 17, 18, 19, 20, 21, 22, 23, 24, 25, 26, 28, 30, 31, 32, 33, 34, 36, 37, 38, 40, 41, 47, 48, 49, 50, 51, 52, 53, 54, 55, 56, 57, 58, 59, 60, 61, 62, 66, 75, 76, 77, 78, 79, 80, 81, 82, 83, 84, 85, 86, 87, 88, 89, 90, 127, 128, 129, 212, 213, 368, 369, 370, 371, 372, 373, 374, 375, 376, 377, 378, 379, 380, 381, 382, 383, 384, 385, 386, 387, 388, 389, 390, 391, 392, 393, 394, 395, 396, 397, 398, 399, 400, 401, 402, 403, 404, 405, 406, 407, 410, 411, 414, 415, 417, 419, 420, 421, 422, 423, 424, 425, 426, 427, 434, 435, 436, 437, 438, 439, 440, 441, 442, 443, 444, 445, 446, 447], [0.01359, 0.707, 0.3848, 0.1632, 0.5006, 0.3442, 0.1408, 0.256, 0.08291, 0.449, 0.1495, 0.1084, 0.09561, 0.2376, 0.07241, 0.2143, 0.06423, 0.09383, 0.3451, 0.09226, 0.1513, 0.06359, 0.01852, 0.06359, 0.03344, 0.01247, 0.01153, 0.0338, 0.01204, 0.008375, 0.2179, 0.1682, 0.05108, 0.09329, 0.4765, 0.6194, 0.7701, 0.6857, 0.6868, 0.832, 0.9299, 0.8339, 0.8987, 0.883, 0.8826, 0.8677, 0.8754, 0.1518, 0.1663, 0.487, 0.4937, 0.0007764, 0.9719, 0.92, 0.9074, 0.922, 0.8973, 0.8702, 0.8449, 0.8471, 0.7806, 0.8067, 0.7803, 0.7555, 0.8296, 0.8249, 0.8004, 0.7963, 0.1089, 0.08946, 0.007406, 0.07502, 0.2287, 0.2048, 0.2116, 0.2583, 0.2602, 0.2408, 0.2501, 0.339, 0.3206, 0.2188, 0.2673, 0.2461, 0.3066, 0.1493, 0.1496, 0.167, 0.1679, 0.1802, 0.1815, 0.2007, 0.2078, 0.255, 0.2593, 0.1846, 0.2293, 0.2142, 0.2568, 0.1494, 0.1676, 0.1827, 0.2255, 0.3449, 0.2457, 0.3913, 0.1497, 0.1685, 0.1842, 0.2294, 0.3196, 0.2492, 0.298, 0.007222, 0.004244, 0.005119, 0.003912, 0.002544, 0.003163, 0.09668, 0.09639, 0.07859, 0.07776, 0.06421, 0.06334, 0.01737, 0.01238, 0.09673, 0.0789, 0.0647, 0.02052, 0.00339, 0.01009, 0.007103, 0.09644, 0.07799, 0.06354, 0.01453, 0.002134, 0.002111, 0.001474]): _vg.add([_i], _w, 'REPLACE')
_vg = ob_c_lod3.vertex_groups.new(name='middlePonytail')
for _i, _w in zip([51, 53, 55, 57, 59, 60, 61, 62, 63, 64, 65, 66, 68, 69, 70, 76, 77, 78], [0.1643, 0.1577, 0.1021, 0.1161, 0.8442, 0.8266, 0.5101, 0.5025, 0.9571, 0.9395, 0.9316, 0.917, 0.01343, 0.02241, 0.04354, 0.03399, 0.02663, 0.01005]): _vg.add([_i], _w, 'REPLACE')
_vg = ob_c_lod3.vertex_groups.new(name='lowerPonytail')
for _i, _w in zip([63, 64, 65, 66, 67, 68, 69, 70, 71, 72, 73, 74], [0.01914, 0.03962, 0.04288, 0.05751, 0.989, 0.9677, 0.9629, 0.9519, 0.9861, 0.985, 0.9871, 0.9829]): _vg.add([_i], _w, 'REPLACE')
_vg = ob_c_lod3.vertex_groups.new(name='clevicle.L')
for _i, _w in zip([121, 122, 123, 124, 125, 134, 135, 136, 137, 154, 155, 156, 186, 188, 189, 190, 191, 192, 193, 194, 195, 196, 197, 198, 199, 200, 201, 202, 203, 206, 207, 208, 209, 210, 211, 251, 252, 253, 255, 256, 260, 293, 332, 333, 334, 339, 343, 344, 346, 349, 362, 363, 364], [0.6925, 0.7753, 0.8193, 0.0696, 0.05547, 0.2417, 0.3431, 0.254, 0.1701, 0.6368, 0.7777, 0.8144, 0.01713, 0.02223, 0.4337, 0.48, 0.9059, 0.8184, 0.09027, 0.06956, 0.6829, 0.1655, 0.7861, 0.8457, 0.1039, 0.4164, 0.4071, 0.3723, 0.4165, 0.3183, 0.3922, 0.3802, 0.3816, 0.6117, 0.7127, 0.09786, 0.1459, 0.04941, 0.129, 0.3219, 0.06478, 0.08847, 0.3487, 0.3507, 0.05515, 0.109, 0.06342, 0.1007, 0.04531, 0.01337, 0.093, 0.2578, 0.05794]): _vg.add([_i], _w, 'REPLACE')
_vg = ob_c_lod3.vertex_groups.new(name='upperArm.L')
for _i, _w in zip([121, 122, 130, 131, 132, 133, 134, 135, 136, 137, 150, 151, 153, 173, 174, 175, 176, 185, 186, 187, 188, 189, 190, 191, 192, 193, 194, 195, 196, 197, 199, 200, 201, 202, 203, 206, 207, 208, 209, 210, 211], [0.03389, 0.0298, 0.9464, 0.964, 0.9627, 0.9803, 0.7454, 0.632, 0.7356, 0.8123, 0.05883, 0.07755, 0.06123, 0.9988, 0.9996, 0.9981, 0.9987, 0.987, 0.9646, 0.974, 0.9613, 0.3917, 0.4015, 0.07418, 0.1313, 0.07895, 0.05963, 0.04824, 0.08086, 0.04839, 0.01755, 0.5607, 0.5411, 0.5694, 0.5684, 0.6441, 0.5697, 0.5999, 0.6042, 0.0727, 0.1]): _vg.add([_i], _w, 'REPLACE')
_vg = ob_c_lod3.vertex_groups.new(name='lowerArm.L')
for _i, _w in zip([130, 131, 132, 138, 139, 140, 141, 142, 143, 144, 145, 150, 151, 152, 153, 169, 170, 171, 172], [0.05363, 0.02207, 0.02455, 0.9987, 0.9989, 0.9989, 0.9996, 0.979, 0.9927, 0.9753, 0.9762, 0.9412, 0.9224, 0.9769, 0.9388, 0.06438, 0.2215, 0.2315, 0.06625]): _vg.add([_i], _w, 'REPLACE')
_vg = ob_c_lod3.vertex_groups.new(name='hand.L')
for _i, _w in zip([146, 147, 148, 149, 169, 170, 171, 172], [0.9919, 0.9932, 0.9908, 0.9916, 0.9356, 0.7785, 0.7685, 0.9338]): _vg.add([_i], _w, 'REPLACE')
_vg = ob_c_lod3.vertex_groups.new(name='upperleg.R')
for _i, _w in zip([91, 215, 216, 217, 218, 220, 222, 224, 226, 227, 228, 229, 230, 231, 232, 233, 234, 235, 236, 237, 238, 243, 244, 354, 355], [0.0136, 0.1458, 0.4702, 0.9102, 0.8245, 0.151, 0.1621, 0.0103, 0.04885, 0.9857, 0.9944, 0.9885, 0.9666, 0.06985, 0.041, 0.02335, 0.06631, 0.8964, 0.9314, 0.9429, 0.9026, 0.1037, 0.08706, 0.05193, 0.03793]): _vg.add([_i], _w, 'REPLACE')
_vg = ob_c_lod3.vertex_groups.new(name='lowerleg.R')
for _i, _w in zip([219, 221, 223, 225, 231, 232, 233, 234, 235, 236, 237, 238, 240, 241, 247, 248, 249, 250, 296, 299, 300, 301, 302, 303, 320, 321, 322, 323, 324, 325, 326, 327], [0.9994, 0.9986, 0.9988, 0.9996, 0.93, 0.9545, 0.9633, 0.9335, 0.1026, 0.06829, 0.05643, 0.09504, 0.07769, 0.05187, 0.9478, 0.9561, 0.9836, 0.9569, 0.1532, 0.1262, 0.4921, 0.09383, 0.08171, 0.4941, 0.9944, 0.9938, 0.9959, 0.9954, 0.9991, 0.9982, 0.9974, 0.9968]): _vg.add([_i], _w, 'REPLACE')
_vg = ob_c_lod3.vertex_groups.new(name='upperfoot.R')
for _i, _w in zip([239, 240, 241, 242, 247, 250, 296, 299, 300, 301, 302, 303], [0.06447, 0.7976, 0.8544, 0.01286, 0.04521, 0.03158, 0.7874, 0.8354, 0.4924, 0.09728, 0.08608, 0.4977]): _vg.add([_i], _w, 'REPLACE')
_vg = ob_c_lod3.vertex_groups.new(name='lowerfoot.R')
for _i, _w in zip([239, 240, 241, 242, 296, 297, 298, 299, 301, 302], [0.9224, 0.1247, 0.0937, 0.9641, 0.05934, 0.9705, 0.9973, 0.02676, 0.8089, 0.8322]): _vg.add([_i], _w, 'REPLACE')
_m = ob_c_lod3.modifiers.new('Subsurf', 'SUBSURF')
_m.uv_smooth = 'PRESERVE_CORNERS'
_m.quality = 2
_m.levels = 2
_m.show_only_control_edges = False
_m = ob_c_lod3.modifiers.new('Decimate', 'DECIMATE')
_m.ratio = 0.25
_m = ob_c_lod3.modifiers.new('Armature', 'ARMATURE')
_m.object = ob_armature
ob_camera.location = (0.0, -14.0, 11.64)
ob_camera.rotation_euler = (1.222, 0.0, 0.0)
ob_camera.lineart.crease_threshold = 0.0
ob_empty.location = (0.0, 0.0, 6.546)
ob_empty.empty_image_offset = (0.0, 0.0)
ob_empty.lineart.crease_threshold = 0.0
ob_armature.location = (0.0, 0.0, 6.546)
ob_armature.show_in_front = True
ob_armature.lineart.crease_threshold = 0.0

# ---- collection membership
col_collection_2.objects.link(ob_area)
col_collection_2.objects.link(ob_c_lod3)
col_collection_3.objects.link(ob_camera)
col_collection_12.objects.link(ob_empty)
col_collection_12.objects.link(ob_armature)

# ---- scene / render settings (as saved in the file)
scene.camera = ob_camera
scene.frame_start = 1; scene.frame_end = 24; scene.frame_set(3)
scene.render.engine = 'CYCLES'
scene.render.resolution_y = 1920
scene.render.dither_intensity = 0.0
scene.render.film_transparent = True
scene.cycles.use_denoising = False
scene.cycles.samples = 128
scene.cycles.sampling_pattern = 'TABULATED_SOBOL'
scene.cycles.use_adaptive_sampling = False
scene.cycles.use_light_tree = False
scene.cycles.blur_glossy = 0.0
scene.cycles.sample_clamp_indirect = 0.0
scene.view_settings.view_transform = 'Standard'
bpy.context.view_layer.update()
